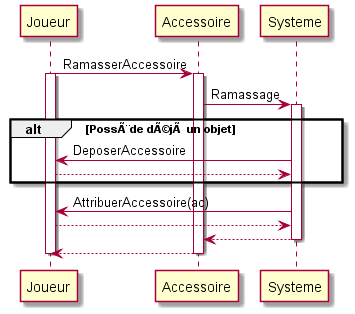

The diagram above was rendered by PlantUML. Its source (embedded in the PNG):
@startuml

Participant Joueur as J
Participant Accessoire as A
Participant Systeme as S

J -> A ++ : RamasserAccessoire
Activate J
A -> S ++ : Ramassage
alt PossÃ¨de dÃ©jÃ  un objet
S -> J : DeposerAccessoire
J --> S
end

S -> J : AttribuerAccessoire(ac)
J --> S
S --> A --
A --> J --

Deactivate J

@enduml